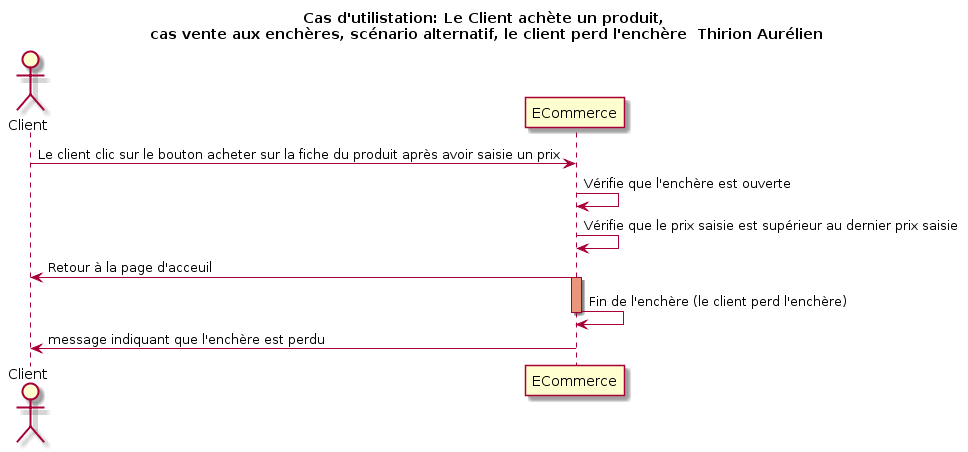

The diagram above was rendered by PlantUML. Its source (embedded in the PNG):
@startuml
title Cas d'utilistation: Le Client achète un produit,\n cas vente aux enchères, scénario alternatif, le client perd l'enchère  Thirion Aurélien

actor Client as c
participant ECommerce as e

c -> e: Le client clic sur le bouton acheter sur la fiche du produit après avoir saisie un prix
e -> e: Vérifie que l'enchère est ouverte
e -> e: Vérifie que le prix saisie est supérieur au dernier prix saisie
c <- e: Retour à la page d'acceuil
activate e #DarkSalmon
e -> e: Fin de l'enchère (le client perd l'enchère)
deactivate e

c <- e: message indiquant que l'enchère est perdu
@enduml